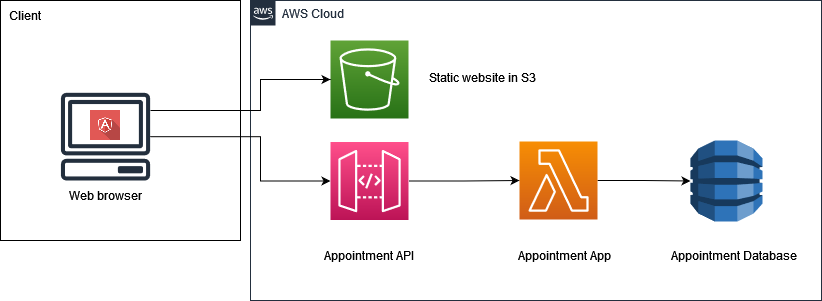

The diagram above was exported from draw.io. Its source (the exported page's mxGraphModel, read from the mxfile embedded in the PNG):
<mxGraphModel dx="868" dy="1277" grid="1" gridSize="10" guides="1" tooltips="1" connect="1" arrows="1" fold="1" page="1" pageScale="1" pageWidth="1169" pageHeight="827" math="0" shadow="0">
  <root>
    <mxCell id="0" />
    <mxCell id="1" parent="0" />
    <mxCell id="UEzPUAAOIrF-is8g5C7q-175" value="AWS Cloud" style="points=[[0,0],[0.25,0],[0.5,0],[0.75,0],[1,0],[1,0.25],[1,0.5],[1,0.75],[1,1],[0.75,1],[0.5,1],[0.25,1],[0,1],[0,0.75],[0,0.5],[0,0.25]];outlineConnect=0;gradientColor=none;html=1;whiteSpace=wrap;fontSize=12;fontStyle=0;shape=mxgraph.aws4.group;grIcon=mxgraph.aws4.group_aws_cloud_alt;strokeColor=#232F3E;fillColor=default;verticalAlign=top;align=left;spacingLeft=30;fontColor=#232F3E;dashed=0;labelBackgroundColor=#ffffff;" parent="1" vertex="1">
      <mxGeometry x="470" y="-780" width="571" height="300" as="geometry" />
    </mxCell>
    <mxCell id="UEzPUAAOIrF-is8g5C7q-195" style="edgeStyle=orthogonalEdgeStyle;rounded=0;orthogonalLoop=1;jettySize=auto;html=1;startArrow=none;startFill=0;endArrow=open;endFill=0;strokeColor=#808080;strokeWidth=2;" parent="1" source="UEzPUAAOIrF-is8g5C7q-177" edge="1">
      <mxGeometry relative="1" as="geometry">
        <mxPoint x="429" y="-710.5" as="targetPoint" />
      </mxGeometry>
    </mxCell>
    <mxCell id="UEzPUAAOIrF-is8g5C7q-198" style="edgeStyle=orthogonalEdgeStyle;rounded=0;orthogonalLoop=1;jettySize=auto;html=1;startArrow=none;startFill=0;endArrow=open;endFill=0;strokeColor=#808080;strokeWidth=2;" parent="1" source="UEzPUAAOIrF-is8g5C7q-178" edge="1">
      <mxGeometry relative="1" as="geometry">
        <Array as="points">
          <mxPoint x="355" y="-689.5" />
        </Array>
        <mxPoint x="355" y="-569.5" as="targetPoint" />
      </mxGeometry>
    </mxCell>
    <mxCell id="UEzPUAAOIrF-is8g5C7q-199" style="edgeStyle=orthogonalEdgeStyle;rounded=0;orthogonalLoop=1;jettySize=auto;html=1;startArrow=none;startFill=0;endArrow=open;endFill=0;strokeColor=#808080;strokeWidth=2;" parent="1" source="UEzPUAAOIrF-is8g5C7q-178" edge="1">
      <mxGeometry relative="1" as="geometry">
        <mxPoint x="468" y="-569.5" as="targetPoint" />
      </mxGeometry>
    </mxCell>
    <mxCell id="UEzPUAAOIrF-is8g5C7q-197" style="edgeStyle=orthogonalEdgeStyle;rounded=0;orthogonalLoop=1;jettySize=auto;html=1;startArrow=none;startFill=0;endArrow=open;endFill=0;strokeColor=#808080;strokeWidth=2;" parent="1" target="UEzPUAAOIrF-is8g5C7q-180" edge="1">
      <mxGeometry relative="1" as="geometry">
        <mxPoint x="778" y="-710.5" as="sourcePoint" />
      </mxGeometry>
    </mxCell>
    <mxCell id="UEzPUAAOIrF-is8g5C7q-201" style="edgeStyle=orthogonalEdgeStyle;rounded=0;orthogonalLoop=1;jettySize=auto;html=1;startArrow=none;startFill=0;endArrow=open;endFill=0;strokeColor=#808080;strokeWidth=2;" parent="1" source="UEzPUAAOIrF-is8g5C7q-179" edge="1">
      <mxGeometry relative="1" as="geometry">
        <mxPoint x="739" y="-559.5" as="targetPoint" />
      </mxGeometry>
    </mxCell>
    <mxCell id="KgIsSGqeai0pN18lGfyS-7" style="edgeStyle=orthogonalEdgeStyle;rounded=0;orthogonalLoop=1;jettySize=auto;html=1;" edge="1" parent="1" source="KgIsSGqeai0pN18lGfyS-3">
      <mxGeometry relative="1" as="geometry">
        <mxPoint x="901" y="-651.5" as="targetPoint" />
      </mxGeometry>
    </mxCell>
    <mxCell id="KgIsSGqeai0pN18lGfyS-6" style="edgeStyle=orthogonalEdgeStyle;rounded=0;orthogonalLoop=1;jettySize=auto;html=1;" edge="1" parent="1" source="KgIsSGqeai0pN18lGfyS-5">
      <mxGeometry relative="1" as="geometry">
        <mxPoint x="730" y="-652" as="targetPoint" />
      </mxGeometry>
    </mxCell>
    <mxCell id="KgIsSGqeai0pN18lGfyS-10" value="" style="whiteSpace=wrap;html=1;aspect=fixed;" vertex="1" parent="1">
      <mxGeometry x="220" y="-780" width="240" height="240" as="geometry" />
    </mxCell>
    <mxCell id="KgIsSGqeai0pN18lGfyS-9" value="" style="shape=image;html=1;verticalAlign=top;verticalLabelPosition=bottom;labelBackgroundColor=#ffffff;imageAspect=0;aspect=fixed;image=https://cdn0.iconfinder.com/data/icons/long-shadow-web-icons/512/angular-symbol-128.png" vertex="1" parent="1">
      <mxGeometry x="310" y="-670" width="30" height="30" as="geometry" />
    </mxCell>
    <mxCell id="KgIsSGqeai0pN18lGfyS-12" value="Client" style="text;html=1;strokeColor=none;fillColor=none;align=center;verticalAlign=middle;whiteSpace=wrap;rounded=0;" vertex="1" parent="1">
      <mxGeometry x="220" y="-780" width="50" height="30" as="geometry" />
    </mxCell>
    <mxCell id="KgIsSGqeai0pN18lGfyS-21" value="Web browser" style="text;html=1;strokeColor=none;fillColor=none;align=center;verticalAlign=middle;whiteSpace=wrap;rounded=0;" vertex="1" parent="1">
      <mxGeometry x="255" y="-600" width="140" height="30" as="geometry" />
    </mxCell>
    <mxCell id="KgIsSGqeai0pN18lGfyS-23" value="" style="sketch=0;points=[[0,0,0],[0.25,0,0],[0.5,0,0],[0.75,0,0],[1,0,0],[0,1,0],[0.25,1,0],[0.5,1,0],[0.75,1,0],[1,1,0],[0,0.25,0],[0,0.5,0],[0,0.75,0],[1,0.25,0],[1,0.5,0],[1,0.75,0]];outlineConnect=0;fontColor=#232F3E;gradientColor=#60A337;gradientDirection=north;fillColor=#277116;strokeColor=#ffffff;dashed=0;verticalLabelPosition=bottom;verticalAlign=top;align=center;html=1;fontSize=12;fontStyle=0;aspect=fixed;shape=mxgraph.aws4.resourceIcon;resIcon=mxgraph.aws4.s3;" vertex="1" parent="1">
      <mxGeometry x="550" y="-740" width="78" height="78" as="geometry" />
    </mxCell>
    <mxCell id="KgIsSGqeai0pN18lGfyS-30" value="Appointment API" style="text;html=1;strokeColor=none;fillColor=none;align=center;verticalAlign=middle;whiteSpace=wrap;rounded=0;" vertex="1" parent="1">
      <mxGeometry x="539" y="-540" width="100" height="30" as="geometry" />
    </mxCell>
    <mxCell id="KgIsSGqeai0pN18lGfyS-31" value="Appointment App" style="text;html=1;strokeColor=none;fillColor=none;align=center;verticalAlign=middle;whiteSpace=wrap;rounded=0;" vertex="1" parent="1">
      <mxGeometry x="724" y="-540" width="120" height="30" as="geometry" />
    </mxCell>
    <mxCell id="KgIsSGqeai0pN18lGfyS-40" style="edgeStyle=orthogonalEdgeStyle;rounded=0;orthogonalLoop=1;jettySize=auto;html=1;" edge="1" parent="1" source="KgIsSGqeai0pN18lGfyS-32" target="KgIsSGqeai0pN18lGfyS-33">
      <mxGeometry relative="1" as="geometry" />
    </mxCell>
    <mxCell id="KgIsSGqeai0pN18lGfyS-32" value="" style="sketch=0;points=[[0,0,0],[0.25,0,0],[0.5,0,0],[0.75,0,0],[1,0,0],[0,1,0],[0.25,1,0],[0.5,1,0],[0.75,1,0],[1,1,0],[0,0.25,0],[0,0.5,0],[0,0.75,0],[1,0.25,0],[1,0.5,0],[1,0.75,0]];outlineConnect=0;fontColor=#232F3E;gradientColor=#FF4F8B;gradientDirection=north;fillColor=#BC1356;strokeColor=#ffffff;dashed=0;verticalLabelPosition=bottom;verticalAlign=top;align=center;html=1;fontSize=12;fontStyle=0;aspect=fixed;shape=mxgraph.aws4.resourceIcon;resIcon=mxgraph.aws4.api_gateway;" vertex="1" parent="1">
      <mxGeometry x="550" y="-638.5" width="78" height="78" as="geometry" />
    </mxCell>
    <mxCell id="KgIsSGqeai0pN18lGfyS-41" style="edgeStyle=orthogonalEdgeStyle;rounded=0;orthogonalLoop=1;jettySize=auto;html=1;" edge="1" parent="1" source="KgIsSGqeai0pN18lGfyS-33" target="KgIsSGqeai0pN18lGfyS-34">
      <mxGeometry relative="1" as="geometry" />
    </mxCell>
    <mxCell id="KgIsSGqeai0pN18lGfyS-33" value="" style="sketch=0;points=[[0,0,0],[0.25,0,0],[0.5,0,0],[0.75,0,0],[1,0,0],[0,1,0],[0.25,1,0],[0.5,1,0],[0.75,1,0],[1,1,0],[0,0.25,0],[0,0.5,0],[0,0.75,0],[1,0.25,0],[1,0.5,0],[1,0.75,0]];outlineConnect=0;fontColor=#232F3E;gradientColor=#F78E04;gradientDirection=north;fillColor=#D05C17;strokeColor=#ffffff;dashed=0;verticalLabelPosition=bottom;verticalAlign=top;align=center;html=1;fontSize=12;fontStyle=0;aspect=fixed;shape=mxgraph.aws4.resourceIcon;resIcon=mxgraph.aws4.lambda;" vertex="1" parent="1">
      <mxGeometry x="739" y="-639" width="78" height="78" as="geometry" />
    </mxCell>
    <mxCell id="KgIsSGqeai0pN18lGfyS-34" value="" style="outlineConnect=0;dashed=0;verticalLabelPosition=bottom;verticalAlign=top;align=center;html=1;shape=mxgraph.aws3.dynamo_db;fillColor=#2E73B8;gradientColor=none;" vertex="1" parent="1">
      <mxGeometry x="910" y="-640" width="72" height="81" as="geometry" />
    </mxCell>
    <mxCell id="KgIsSGqeai0pN18lGfyS-35" value="Appointment Database" style="text;html=1;strokeColor=none;fillColor=none;align=center;verticalAlign=middle;whiteSpace=wrap;rounded=0;" vertex="1" parent="1">
      <mxGeometry x="877" y="-540" width="153" height="30" as="geometry" />
    </mxCell>
    <mxCell id="KgIsSGqeai0pN18lGfyS-19" value="" style="sketch=0;outlineConnect=0;fontColor=#232F3E;gradientColor=none;fillColor=#232F3D;strokeColor=none;dashed=0;verticalLabelPosition=bottom;verticalAlign=top;align=center;html=1;fontSize=12;fontStyle=0;aspect=fixed;pointerEvents=1;shape=mxgraph.aws4.client;" vertex="1" parent="1">
      <mxGeometry x="280" y="-687.69" width="90" height="87.69" as="geometry" />
    </mxCell>
    <mxCell id="KgIsSGqeai0pN18lGfyS-37" value="" style="edgeStyle=segmentEdgeStyle;endArrow=classic;html=1;rounded=0;entryX=0;entryY=0.5;entryDx=0;entryDy=0;entryPerimeter=0;" edge="1" parent="1" target="KgIsSGqeai0pN18lGfyS-23">
      <mxGeometry width="50" height="50" relative="1" as="geometry">
        <mxPoint x="370" y="-670" as="sourcePoint" />
        <mxPoint x="420" y="-720" as="targetPoint" />
        <Array as="points">
          <mxPoint x="480" y="-670" />
          <mxPoint x="480" y="-701" />
        </Array>
      </mxGeometry>
    </mxCell>
    <mxCell id="KgIsSGqeai0pN18lGfyS-39" value="" style="edgeStyle=segmentEdgeStyle;endArrow=classic;html=1;rounded=0;entryX=0;entryY=0.5;entryDx=0;entryDy=0;entryPerimeter=0;" edge="1" parent="1" source="KgIsSGqeai0pN18lGfyS-19" target="KgIsSGqeai0pN18lGfyS-32">
      <mxGeometry width="50" height="50" relative="1" as="geometry">
        <mxPoint x="400" y="-570" as="sourcePoint" />
        <mxPoint x="450" y="-620" as="targetPoint" />
        <Array as="points">
          <mxPoint x="480" y="-644" />
          <mxPoint x="480" y="-599" />
        </Array>
      </mxGeometry>
    </mxCell>
    <mxCell id="KgIsSGqeai0pN18lGfyS-43" value="Static website in S3" style="text;html=1;strokeColor=none;fillColor=none;align=center;verticalAlign=middle;whiteSpace=wrap;rounded=0;" vertex="1" parent="1">
      <mxGeometry x="637" y="-718" width="131" height="30" as="geometry" />
    </mxCell>
  </root>
</mxGraphModel>